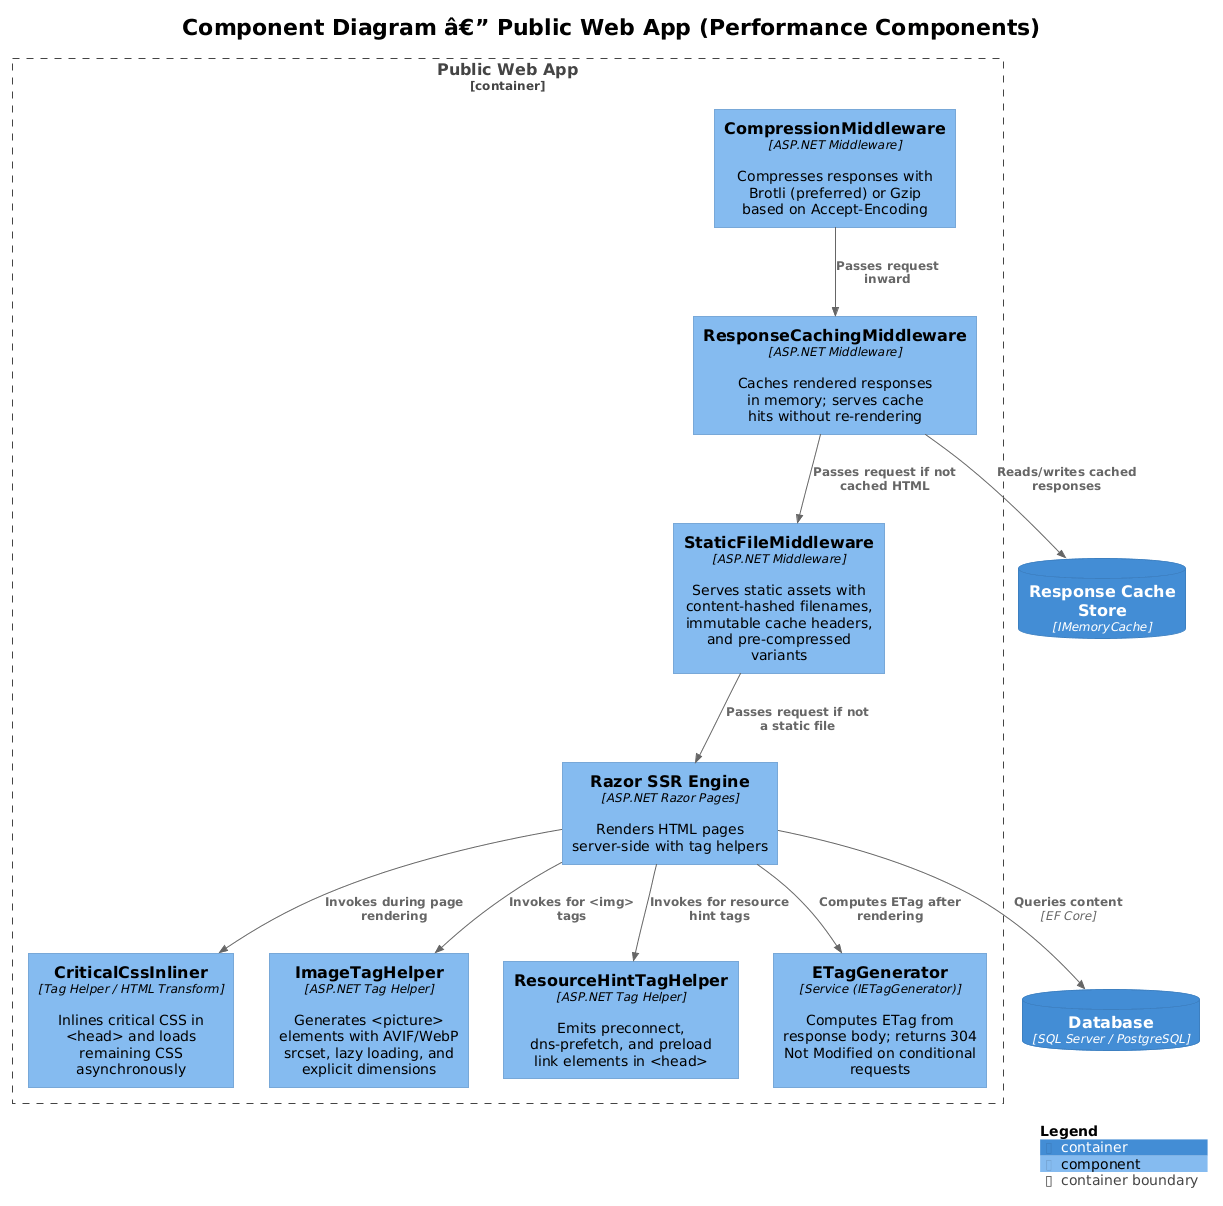

The diagram above was rendered by PlantUML. Its source (embedded in the PNG):
@startuml
!theme plain
!include <C4/C4_Component>

title Component Diagram â€” Public Web App (Performance Components)

Container_Boundary(webapp, "Public Web App") {
    Component(compression, "CompressionMiddleware", "ASP.NET Middleware", "Compresses responses with Brotli (preferred) or Gzip based on Accept-Encoding")
    Component(responsecache, "ResponseCachingMiddleware", "ASP.NET Middleware", "Caches rendered responses in memory; serves cache hits without re-rendering")
    Component(staticfiles, "StaticFileMiddleware", "ASP.NET Middleware", "Serves static assets with content-hashed filenames, immutable cache headers, and pre-compressed variants")
    Component(razor, "Razor SSR Engine", "ASP.NET Razor Pages", "Renders HTML pages server-side with tag helpers")
    Component(criticalcss, "CriticalCssInliner", "Tag Helper / HTML Transform", "Inlines critical CSS in <head> and loads remaining CSS asynchronously")
    Component(imagehelper, "ImageTagHelper", "ASP.NET Tag Helper", "Generates <picture> elements with AVIF/WebP srcset, lazy loading, and explicit dimensions")
    Component(resourcehint, "ResourceHintTagHelper", "ASP.NET Tag Helper", "Emits preconnect, dns-prefetch, and preload link elements in <head>")
    Component(etag, "ETagGenerator", "Service (IETagGenerator)", "Computes ETag from response body; returns 304 Not Modified on conditional requests")
}

ContainerDb(cache, "Response Cache Store", "IMemoryCache")
ContainerDb(db, "Database", "SQL Server / PostgreSQL")

Rel(compression, responsecache, "Passes request inward")
Rel(responsecache, staticfiles, "Passes request if not cached HTML")
Rel(responsecache, cache, "Reads/writes cached responses")
Rel(staticfiles, razor, "Passes request if not a static file")
Rel(razor, criticalcss, "Invokes during page rendering")
Rel(razor, imagehelper, "Invokes for <img> tags")
Rel(razor, resourcehint, "Invokes for resource hint tags")
Rel(razor, db, "Queries content", "EF Core")
Rel(razor, etag, "Computes ETag after rendering")

SHOW_LEGEND()
@enduml